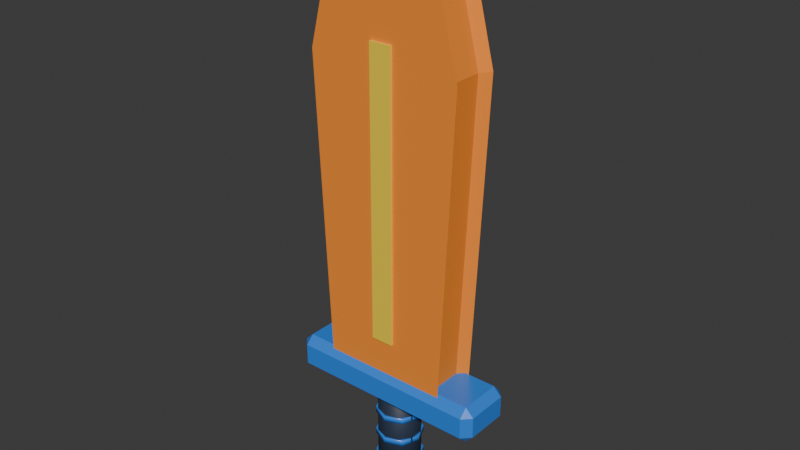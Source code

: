 # Source: fps_sword.blend  (saved by Blender 4.0.36; exported with 4.5.12 LTS)
import bpy
from mathutils import Matrix  # noqa: F401  (used for matrix-valued properties, if any)

bpy.ops.wm.read_factory_settings(use_empty=True)
scene = bpy.context.scene
scene.name = 'Scene'

# ---- collections
col_collection = bpy.data.collections.new('Collection'); scene.collection.children.link(col_collection)

# ---- materials (node trees are filled in below, after node groups)
mat_ink_navy = bpy.data.materials.new('Ink navy')
mat_ink_navy.use_transparent_shadow = False
mat_ink_navy.diffuse_color = (0.022, 0.035, 0.065, 1.0)
mat_blueberry = bpy.data.materials.new('Blueberry')
mat_blueberry.use_transparent_shadow = False
mat_blueberry.diffuse_color = (0.035, 0.23, 0.8, 1.0)
mat_orange_foam = bpy.data.materials.new('Orange foam')
mat_orange_foam.use_transparent_shadow = False
mat_orange_foam.diffuse_color = (1.0, 0.28, 0.025, 1.0)
mat_lemon = bpy.data.materials.new('Lemon')
mat_lemon.use_transparent_shadow = False
mat_lemon.diffuse_color = (1.0, 0.72, 0.045, 1.0)

# ---- material node trees
mat_ink_navy.use_nodes = True; mat_ink_navy.node_tree.nodes.clear()
_N = mat_ink_navy.node_tree.nodes; _L = mat_ink_navy.node_tree.links
n0 = _N.new('ShaderNodeBsdfPrincipled'); n0.name = 'Principled BSDF'; n0.location = (10, 300)
n0.inputs[0].default_value = (0.022, 0.035, 0.065, 1.0)
n0.inputs[2].default_value = 0.55
n0.inputs[3].default_value = 1.45
n0.inputs[27].default_value = (0.022, 0.035, 0.065, 1.0)
n1 = _N.new('ShaderNodeOutputMaterial'); n1.name = 'Material Output'; n1.location = (300, 300)
_L.new(n0.outputs[0], n1.inputs[0])
n1.is_active_output = True
mat_blueberry.use_nodes = True; mat_blueberry.node_tree.nodes.clear()
_N = mat_blueberry.node_tree.nodes; _L = mat_blueberry.node_tree.links
n0 = _N.new('ShaderNodeBsdfPrincipled'); n0.name = 'Principled BSDF'; n0.location = (10, 300)
n0.inputs[0].default_value = (0.035, 0.23, 0.8, 1.0)
n0.inputs[2].default_value = 0.3
n0.inputs[3].default_value = 1.45
n0.inputs[27].default_value = (0.035, 0.23, 0.8, 1.0)
n1 = _N.new('ShaderNodeOutputMaterial'); n1.name = 'Material Output'; n1.location = (300, 300)
_L.new(n0.outputs[0], n1.inputs[0])
n1.is_active_output = True
mat_orange_foam.use_nodes = True; mat_orange_foam.node_tree.nodes.clear()
_N = mat_orange_foam.node_tree.nodes; _L = mat_orange_foam.node_tree.links
n0 = _N.new('ShaderNodeBsdfPrincipled'); n0.name = 'Principled BSDF'; n0.location = (10, 300)
n0.inputs[0].default_value = (1.0, 0.28, 0.025, 1.0)
n0.inputs[2].default_value = 0.86
n0.inputs[3].default_value = 1.45
n0.inputs[27].default_value = (1.0, 0.28, 0.025, 1.0)
n1 = _N.new('ShaderNodeOutputMaterial'); n1.name = 'Material Output'; n1.location = (300, 300)
_L.new(n0.outputs[0], n1.inputs[0])
n1.is_active_output = True
mat_lemon.use_nodes = True; mat_lemon.node_tree.nodes.clear()
_N = mat_lemon.node_tree.nodes; _L = mat_lemon.node_tree.links
n0 = _N.new('ShaderNodeBsdfPrincipled'); n0.name = 'Principled BSDF'; n0.location = (10, 300)
n0.inputs[0].default_value = (1.0, 0.72, 0.045, 1.0)
n0.inputs[2].default_value = 0.3
n0.inputs[3].default_value = 1.45
n0.inputs[27].default_value = (1.0, 0.72, 0.045, 1.0)
n1 = _N.new('ShaderNodeOutputMaterial'); n1.name = 'Material Output'; n1.location = (300, 300)
_L.new(n0.outputs[0], n1.inputs[0])
n1.is_active_output = True

# ---- world
world_world = bpy.data.worlds.new('World'); scene.world = world_world
world_world.use_nodes = True; world_world.node_tree.nodes.clear()
_N = world_world.node_tree.nodes; _L = world_world.node_tree.links
n0 = _N.new('ShaderNodeOutputWorld'); n0.name = 'World Output'; n0.location = (300, 300)
n1 = _N.new('ShaderNodeBackground'); n1.name = 'Background'; n1.location = (10, 300)
n1.inputs[0].default_value = (0.05088, 0.05088, 0.05088, 1.0)
_L.new(n1.outputs[0], n0.inputs[0])
n0.is_active_output = True
world_world.color = (0.05088, 0.05088, 0.05088)
world_world.use_sun_shadow = False
world_world.sun_shadow_jitter_overblur = 0.0

# ---- meshes
me_cone_014 = bpy.data.meshes.new('Cone.014')
me_cone_014.from_pydata([(0.0, 0.046, 0.0), (0.0, 0.046, 0.2355), (0.02704, 0.03721, 0.0), (0.02704, 0.03721, 0.2355), (0.04375, 0.01421, 0.0), (0.04375, 0.01421, 0.2355), (0.04375, -0.01421, 0.0), (0.04375, -0.01421, 0.2355), (0.02704, -0.03721, 0.0), (0.02704, -0.03721, 0.2355), (0.0, -0.046, 0.0), (0.0, -0.046, 0.2355), (-0.02704, -0.03721, 0.0), (-0.02704, -0.03721, 0.2355), (-0.04375, -0.01421, 0.0), (-0.04375, -0.01421, 0.2355), (-0.04375, 0.01421, 0.0), (-0.04375, 0.01421, 0.2355), (-0.02704, 0.03721, 0.0), (-0.02704, 0.03721, 0.2355)], [], [(0, 1, 3, 2), (2, 3, 5, 4), (4, 5, 7, 6), (6, 7, 9, 8), (8, 9, 11, 10), (10, 11, 13, 12), (12, 13, 15, 14), (14, 15, 17, 16), (3, 1, 19, 17, 15, 13, 11, 9, 7, 5), (16, 17, 19, 18), (18, 19, 1, 0), (0, 2, 4, 6, 8, 10, 12, 14, 16, 18)])
me_cone_014.polygons.foreach_set('use_smooth', [1, 1, 1, 1, 1, 1, 1, 1, 0, 1, 1, 0])
_uv = me_cone_014.uv_layers.new(name='UVMap')
_uv.uv.foreach_set('vector', [1.0, 0.5, 1.0, 1.0, 0.9, 1.0, 0.9, 0.5, 0.9, 0.5, 0.9, 1.0, 0.8, 1.0, 0.8, 0.5, 0.8, 0.5, 0.8, 1.0, 0.7, 1.0, 0.7, 0.5, 0.7, 0.5, 0.7, 1.0, 0.6, 1.0, 0.6, 0.5, 0.6, 0.5, 0.6, 1.0, 0.5, 1.0, 0.5, 0.5, 0.5, 0.5, 0.5, 1.0, 0.4, 1.0, 0.4, 0.5, 0.4, 0.5, 0.4, 1.0, 0.3, 1.0, 0.3, 0.5, 0.3, 0.5, 0.3, 1.0, 0.2, 1.0, 0.2, 0.5, 0.3911, 0.4442, 0.25, 0.49, 0.1089, 0.4442, 0.02175, 0.3242, 0.02175, 0.1758, 0.1089, 0.05584, 0.25, 0.01, 0.3911, 0.05584, 0.4783, 0.1758, 0.4783, 0.3242, 0.2, 0.5, 0.2, 1.0, 0.1, 1.0, 0.1, 0.5, 0.1, 0.5, 0.1, 1.0, -7.451e-08, 1.0, -7.451e-08, 0.5, 0.75, 0.49, 0.8911, 0.4442, 0.9783, 0.3242, 0.9783, 0.1758, 0.8911, 0.05584, 0.75, 0.01, 0.6089, 0.05584, 0.5217, 0.1758, 0.5217, 0.3242, 0.6089, 0.4442])
me_cone_014.materials.append(mat_ink_navy)
me_cone_014.update()
me_cone_015 = bpy.data.meshes.new('Cone.015')
me_cone_015.from_pydata([(0.0, 0.059, 0.0), (0.0, 0.059, 0.04906), (0.04172, 0.04172, 0.0), (0.04172, 0.04172, 0.04906), (0.059, 0.0, 0.0), (0.059, 0.0, 0.04906), (0.04172, -0.04172, 0.0), (0.04172, -0.04172, 0.04906), (0.0, -0.059, 0.0), (0.0, -0.059, 0.04906), (-0.04172, -0.04172, 0.0), (-0.04172, -0.04172, 0.04906), (-0.059, 0.0, 0.0), (-0.059, 0.0, 0.04906), (-0.04172, 0.04172, 0.0), (-0.04172, 0.04172, 0.04906)], [], [(0, 1, 3, 2), (2, 3, 5, 4), (4, 5, 7, 6), (6, 7, 9, 8), (8, 9, 11, 10), (10, 11, 13, 12), (3, 1, 15, 13, 11, 9, 7, 5), (12, 13, 15, 14), (14, 15, 1, 0), (0, 2, 4, 6, 8, 10, 12, 14)])
me_cone_015.polygons.foreach_set('use_smooth', [1, 1, 1, 1, 1, 1, 0, 1, 1, 0])
_uv = me_cone_015.uv_layers.new(name='UVMap')
_uv.uv.foreach_set('vector', [1.0, 0.5, 1.0, 1.0, 0.875, 1.0, 0.875, 0.5, 0.875, 0.5, 0.875, 1.0, 0.75, 1.0, 0.75, 0.5, 0.75, 0.5, 0.75, 1.0, 0.625, 1.0, 0.625, 0.5, 0.625, 0.5, 0.625, 1.0, 0.5, 1.0, 0.5, 0.5, 0.5, 0.5, 0.5, 1.0, 0.375, 1.0, 0.375, 0.5, 0.375, 0.5, 0.375, 1.0, 0.25, 1.0, 0.25, 0.5, 0.4197, 0.4197, 0.25, 0.49, 0.08029, 0.4197, 0.01, 0.25, 0.08029, 0.08029, 0.25, 0.01, 0.4197, 0.08029, 0.49, 0.25, 0.25, 0.5, 0.25, 1.0, 0.125, 1.0, 0.125, 0.5, 0.125, 0.5, 0.125, 1.0, 0.0, 1.0, 0.0, 0.5, 0.75, 0.49, 0.9197, 0.4197, 0.99, 0.25, 0.9197, 0.08029, 0.75, 0.01, 0.5803, 0.08029, 0.51, 0.25, 0.5803, 0.4197])
me_cone_015.materials.append(mat_blueberry)
me_cone_015.update()
me_cube_026 = bpy.data.meshes.new('Cube.026')
me_cube_026.from_pydata([(-0.1974, -0.0449, 0.2208), (-0.1974, -0.0625, 0.238), (-0.215, -0.0449, 0.238), (-0.1974, -0.0625, 0.282), (-0.1974, -0.0449, 0.2993), (-0.215, -0.0449, 0.282), (-0.1974, 0.0449, 0.2208), (-0.215, 0.0449, 0.238), (-0.1974, 0.0625, 0.238), (-0.1974, 0.0449, 0.2993), (-0.1974, 0.0625, 0.282), (-0.215, 0.0449, 0.282), (0.1974, -0.0449, 0.2208), (0.215, -0.0449, 0.238), (0.1974, -0.0625, 0.238), (0.1974, -0.0449, 0.2993), (0.1974, -0.0625, 0.282), (0.215, -0.0449, 0.282), (0.1974, 0.0449, 0.2208), (0.1974, 0.0625, 0.238), (0.215, 0.0449, 0.238), (0.1974, 0.0449, 0.2993), (0.215, 0.0449, 0.282), (0.1974, 0.0625, 0.282)], [], [(14, 16, 3, 1), (20, 22, 17, 13), (21, 9, 4, 15), (2, 5, 11, 7), (8, 10, 23, 19), (0, 1, 2), (3, 4, 5), (6, 7, 8), (9, 10, 11), (12, 13, 14), (15, 16, 17), (18, 19, 20), (21, 22, 23), (6, 0, 2, 7), (1, 3, 5, 2), (4, 9, 11, 5), (10, 8, 7, 11), (18, 6, 8, 19), (9, 21, 23, 10), (22, 20, 19, 23), (12, 18, 20, 13), (21, 15, 17, 22), (16, 14, 13, 17), (0, 12, 14, 1), (15, 4, 3, 16), (6, 18, 12, 0)])
_uv = me_cube_026.uv_layers.new(name='UVMap')
_uv.uv.foreach_set('vector', [0.43, 0.7602, 0.57, 0.7602, 0.57, 0.9898, 0.43, 0.9898, 0.43, 0.5352, 0.57, 0.5352, 0.57, 0.7148, 0.43, 0.7148, 0.6352, 0.5352, 0.8648, 0.5352, 0.8648, 0.7148, 0.6352, 0.7148, 0.43, 0.0352, 0.57, 0.0352, 0.57, 0.2148, 0.43, 0.2148, 0.43, 0.2602, 0.57, 0.2602, 0.57, 0.4898, 0.43, 0.4898, 0.1352, 0.7148, 0.1352, 0.75, 0.125, 0.7148, 0.57, 0.0, 0.625, 0.0352, 0.57, 0.0352, 0.1352, 0.5352, 0.125, 0.5352, 0.1352, 0.5, 0.625, 0.2148, 0.57, 0.25, 0.57, 0.2148, 0.3648, 0.7148, 0.375, 0.7148, 0.3648, 0.75, 0.625, 0.7602, 0.57, 0.7602, 0.57, 0.75, 0.3648, 0.5352, 0.3648, 0.5, 0.375, 0.5352, 0.625, 0.4898, 0.57, 0.5, 0.57, 0.4898, 0.1352, 0.5352, 0.1352, 0.7148, 0.125, 0.7148, 0.125, 0.5352, 0.43, 0.0, 0.57, 0.0, 0.57, 0.0352, 0.43, 0.0352, 0.625, 0.0352, 0.625, 0.2148, 0.57, 0.2148, 0.57, 0.0352, 0.57, 0.2602, 0.43, 0.2602, 0.43, 0.2148, 0.57, 0.2148, 0.3648, 0.5352, 0.1352, 0.5352, 0.1352, 0.5, 0.3648, 0.5, 0.625, 0.2602, 0.625, 0.4898, 0.57, 0.4898, 0.57, 0.2602, 0.57, 0.5352, 0.43, 0.5352, 0.43, 0.4898, 0.57, 0.4898, 0.3648, 0.7148, 0.3648, 0.5352, 0.43, 0.5352, 0.43, 0.7148, 0.6352, 0.5352, 0.6352, 0.7148, 0.57, 0.7148, 0.57, 0.5352, 0.57, 0.7602, 0.43, 0.7602, 0.43, 0.7148, 0.57, 0.7148, 0.1352, 0.7148, 0.3648, 0.7148, 0.3648, 0.75, 0.1352, 0.75, 0.625, 0.7602, 0.625, 0.9898, 0.57, 0.9898, 0.57, 0.7602, 0.1352, 0.5352, 0.3648, 0.5352, 0.3648, 0.7148, 0.1352, 0.7148])
me_cube_026.materials.append(mat_blueberry)
me_cube_026.update()
me_foam_blade_mesh = bpy.data.meshes.new('Foam blade mesh')
me_foam_blade_mesh.from_pydata([(-0.097, -0.032, 0.2747), (-0.1158, -0.032, 0.2924), (-0.1322, -0.05, 0.2571), (0.097, -0.032, 0.2747), (0.1322, -0.05, 0.2571), (0.1158, -0.032, 0.2924), (0.1631, -0.05, 0.9241), (0.145, -0.032, 0.9223), (0.1044, -0.032, 1.082), (0.116, -0.05, 1.109), (0.08594, -0.032, 1.11), (0.01406, -0.032, 1.166), (-9.313e-10, -0.05, 1.2), (-0.01406, -0.032, 1.166), (-0.08594, -0.032, 1.11), (-0.116, -0.05, 1.109), (-0.1044, -0.032, 1.082), (-0.145, -0.032, 0.9223), (-0.1631, -0.05, 0.9241), (-0.097, 0.032, 0.2747), (-0.1322, 0.05, 0.2571), (-0.1158, 0.032, 0.2924), (0.097, 0.032, 0.2747), (0.1158, 0.032, 0.2924), (0.1322, 0.05, 0.2571), (0.145, 0.032, 0.9223), (0.1631, 0.05, 0.9241), (0.1044, 0.032, 1.082), (0.08594, 0.032, 1.11), (0.116, 0.05, 1.109), (0.01406, 0.032, 1.166), (-0.01406, 0.032, 1.166), (9.313e-10, 0.05, 1.2), (-0.08594, 0.032, 1.11), (-0.1044, 0.032, 1.082), (-0.116, 0.05, 1.109), (-0.1631, 0.05, 0.9241), (-0.145, 0.032, 0.9223)], [], [(17, 1, 21, 37), (2, 4, 6, 9, 12, 15, 18), (7, 8, 27, 25), (10, 11, 30, 28), (13, 14, 33, 31), (16, 17, 37, 34), (36, 35, 32, 29, 26, 24, 20), (5, 7, 25, 23), (0, 1, 2), (3, 4, 5), (8, 9, 10), (11, 12, 13), (14, 15, 16), (19, 20, 21), (22, 23, 24), (27, 28, 29), (30, 31, 32), (33, 34, 35), (2, 4, 3, 0), (4, 6, 7, 5), (6, 9, 8, 7), (9, 12, 11, 10), (12, 15, 14, 13), (1, 17, 18, 2), (15, 18, 17, 16), (19, 22, 24, 20), (23, 25, 26, 24), (25, 27, 29, 26), (28, 30, 32, 29), (31, 33, 35, 32), (20, 36, 37, 21), (13, 31, 30, 11), (34, 37, 36, 35), (0, 19, 21, 1), (16, 34, 33, 14), (5, 23, 22, 3), (10, 28, 27, 8), (0, 3, 22, 19)])
me_foam_blade_mesh.materials.append(mat_orange_foam)
me_foam_blade_mesh.update()
me_cube_027 = bpy.data.meshes.new('Cube.027')
me_cube_027.from_pydata([(-0.0235, -0.0545, 0.3679), (-0.0235, -0.0545, 0.9664), (-0.0235, -0.0475, 0.3679), (-0.0235, -0.0475, 0.9664), (0.0235, -0.0545, 0.3679), (0.0235, -0.0545, 0.9664), (0.0235, -0.0475, 0.3679), (0.0235, -0.0475, 0.9664)], [], [(0, 1, 3, 2), (2, 3, 7, 6), (6, 7, 5, 4), (4, 5, 1, 0), (2, 6, 4, 0), (7, 3, 1, 5)])
_uv = me_cube_027.uv_layers.new(name='UVMap')
_uv.uv.foreach_set('vector', [0.375, 0.0, 0.625, 0.0, 0.625, 0.25, 0.375, 0.25, 0.375, 0.25, 0.625, 0.25, 0.625, 0.5, 0.375, 0.5, 0.375, 0.5, 0.625, 0.5, 0.625, 0.75, 0.375, 0.75, 0.375, 0.75, 0.625, 0.75, 0.625, 1.0, 0.375, 1.0, 0.125, 0.5, 0.375, 0.5, 0.375, 0.75, 0.125, 0.75, 0.625, 0.5, 0.875, 0.5, 0.875, 0.75, 0.625, 0.75])
me_cube_027.materials.append(mat_lemon)
me_cube_027.update()
me_cube_028 = bpy.data.meshes.new('Cube.028')
me_cube_028.from_pydata([(-0.0235, 0.0475, 0.3679), (-0.0235, 0.0475, 0.9664), (-0.0235, 0.0545, 0.3679), (-0.0235, 0.0545, 0.9664), (0.0235, 0.0475, 0.3679), (0.0235, 0.0475, 0.9664), (0.0235, 0.0545, 0.3679), (0.0235, 0.0545, 0.9664)], [], [(0, 1, 3, 2), (2, 3, 7, 6), (6, 7, 5, 4), (4, 5, 1, 0), (2, 6, 4, 0), (7, 3, 1, 5)])
_uv = me_cube_028.uv_layers.new(name='UVMap')
_uv.uv.foreach_set('vector', [0.375, 0.0, 0.625, 0.0, 0.625, 0.25, 0.375, 0.25, 0.375, 0.25, 0.625, 0.25, 0.625, 0.5, 0.375, 0.5, 0.375, 0.5, 0.625, 0.5, 0.625, 0.75, 0.375, 0.75, 0.375, 0.75, 0.625, 0.75, 0.625, 1.0, 0.375, 1.0, 0.125, 0.5, 0.375, 0.5, 0.375, 0.75, 0.125, 0.75, 0.625, 0.5, 0.875, 0.5, 0.875, 0.75, 0.625, 0.75])
me_cube_028.materials.append(mat_lemon)
me_cube_028.update()
me_cone_016 = bpy.data.meshes.new('Cone.016')
me_cone_016.from_pydata([(0.0, 0.049, 0.06721), (0.0, 0.049, 0.07996), (0.03465, 0.03465, 0.06721), (0.03465, 0.03465, 0.07996), (0.049, 0.0, 0.06721), (0.049, 0.0, 0.07996), (0.03465, -0.03465, 0.06721), (0.03465, -0.03465, 0.07996), (0.0, -0.049, 0.06721), (0.0, -0.049, 0.07996), (-0.03465, -0.03465, 0.06721), (-0.03465, -0.03465, 0.07996), (-0.049, 0.0, 0.06721), (-0.049, 0.0, 0.07996), (-0.03465, 0.03465, 0.06721), (-0.03465, 0.03465, 0.07996)], [], [(0, 1, 3, 2), (2, 3, 5, 4), (4, 5, 7, 6), (6, 7, 9, 8), (8, 9, 11, 10), (10, 11, 13, 12), (3, 1, 15, 13, 11, 9, 7, 5), (12, 13, 15, 14), (14, 15, 1, 0), (0, 2, 4, 6, 8, 10, 12, 14)])
me_cone_016.polygons.foreach_set('use_smooth', [1, 1, 1, 1, 1, 1, 0, 1, 1, 0])
_uv = me_cone_016.uv_layers.new(name='UVMap')
_uv.uv.foreach_set('vector', [1.0, 0.5, 1.0, 1.0, 0.875, 1.0, 0.875, 0.5, 0.875, 0.5, 0.875, 1.0, 0.75, 1.0, 0.75, 0.5, 0.75, 0.5, 0.75, 1.0, 0.625, 1.0, 0.625, 0.5, 0.625, 0.5, 0.625, 1.0, 0.5, 1.0, 0.5, 0.5, 0.5, 0.5, 0.5, 1.0, 0.375, 1.0, 0.375, 0.5, 0.375, 0.5, 0.375, 1.0, 0.25, 1.0, 0.25, 0.5, 0.4197, 0.4197, 0.25, 0.49, 0.08029, 0.4197, 0.01, 0.25, 0.08029, 0.08029, 0.25, 0.01, 0.4197, 0.08029, 0.49, 0.25, 0.25, 0.5, 0.25, 1.0, 0.125, 1.0, 0.125, 0.5, 0.125, 0.5, 0.125, 1.0, 0.0, 1.0, 0.0, 0.5, 0.75, 0.49, 0.9197, 0.4197, 0.99, 0.25, 0.9197, 0.08029, 0.75, 0.01, 0.5803, 0.08029, 0.51, 0.25, 0.5803, 0.4197])
me_cone_016.materials.append(mat_blueberry)
me_cone_016.update()
me_cone_017 = bpy.data.meshes.new('Cone.017')
me_cone_017.from_pydata([(0.0, 0.049, 0.1212), (0.0, 0.049, 0.1339), (0.03465, 0.03465, 0.1212), (0.03465, 0.03465, 0.1339), (0.049, 0.0, 0.1212), (0.049, 0.0, 0.1339), (0.03465, -0.03465, 0.1212), (0.03465, -0.03465, 0.1339), (0.0, -0.049, 0.1212), (0.0, -0.049, 0.1339), (-0.03465, -0.03465, 0.1212), (-0.03465, -0.03465, 0.1339), (-0.049, 0.0, 0.1212), (-0.049, 0.0, 0.1339), (-0.03465, 0.03465, 0.1212), (-0.03465, 0.03465, 0.1339)], [], [(0, 1, 3, 2), (2, 3, 5, 4), (4, 5, 7, 6), (6, 7, 9, 8), (8, 9, 11, 10), (10, 11, 13, 12), (3, 1, 15, 13, 11, 9, 7, 5), (12, 13, 15, 14), (14, 15, 1, 0), (0, 2, 4, 6, 8, 10, 12, 14)])
me_cone_017.polygons.foreach_set('use_smooth', [1, 1, 1, 1, 1, 1, 0, 1, 1, 0])
_uv = me_cone_017.uv_layers.new(name='UVMap')
_uv.uv.foreach_set('vector', [1.0, 0.5, 1.0, 1.0, 0.875, 1.0, 0.875, 0.5, 0.875, 0.5, 0.875, 1.0, 0.75, 1.0, 0.75, 0.5, 0.75, 0.5, 0.75, 1.0, 0.625, 1.0, 0.625, 0.5, 0.625, 0.5, 0.625, 1.0, 0.5, 1.0, 0.5, 0.5, 0.5, 0.5, 0.5, 1.0, 0.375, 1.0, 0.375, 0.5, 0.375, 0.5, 0.375, 1.0, 0.25, 1.0, 0.25, 0.5, 0.4197, 0.4197, 0.25, 0.49, 0.08029, 0.4197, 0.01, 0.25, 0.08029, 0.08029, 0.25, 0.01, 0.4197, 0.08029, 0.49, 0.25, 0.25, 0.5, 0.25, 1.0, 0.125, 1.0, 0.125, 0.5, 0.125, 0.5, 0.125, 1.0, 0.0, 1.0, 0.0, 0.5, 0.75, 0.49, 0.9197, 0.4197, 0.99, 0.25, 0.9197, 0.08029, 0.75, 0.01, 0.5803, 0.08029, 0.51, 0.25, 0.5803, 0.4197])
me_cone_017.materials.append(mat_blueberry)
me_cone_017.update()
me_cone_018 = bpy.data.meshes.new('Cone.018')
me_cone_018.from_pydata([(0.0, 0.049, 0.1751), (0.0, 0.049, 0.1879), (0.03465, 0.03465, 0.1751), (0.03465, 0.03465, 0.1879), (0.049, 0.0, 0.1751), (0.049, 0.0, 0.1879), (0.03465, -0.03465, 0.1751), (0.03465, -0.03465, 0.1879), (0.0, -0.049, 0.1751), (0.0, -0.049, 0.1879), (-0.03465, -0.03465, 0.1751), (-0.03465, -0.03465, 0.1879), (-0.049, 0.0, 0.1751), (-0.049, 0.0, 0.1879), (-0.03465, 0.03465, 0.1751), (-0.03465, 0.03465, 0.1879)], [], [(0, 1, 3, 2), (2, 3, 5, 4), (4, 5, 7, 6), (6, 7, 9, 8), (8, 9, 11, 10), (10, 11, 13, 12), (3, 1, 15, 13, 11, 9, 7, 5), (12, 13, 15, 14), (14, 15, 1, 0), (0, 2, 4, 6, 8, 10, 12, 14)])
me_cone_018.polygons.foreach_set('use_smooth', [1, 1, 1, 1, 1, 1, 0, 1, 1, 0])
_uv = me_cone_018.uv_layers.new(name='UVMap')
_uv.uv.foreach_set('vector', [1.0, 0.5, 1.0, 1.0, 0.875, 1.0, 0.875, 0.5, 0.875, 0.5, 0.875, 1.0, 0.75, 1.0, 0.75, 0.5, 0.75, 0.5, 0.75, 1.0, 0.625, 1.0, 0.625, 0.5, 0.625, 0.5, 0.625, 1.0, 0.5, 1.0, 0.5, 0.5, 0.5, 0.5, 0.5, 1.0, 0.375, 1.0, 0.375, 0.5, 0.375, 0.5, 0.375, 1.0, 0.25, 1.0, 0.25, 0.5, 0.4197, 0.4197, 0.25, 0.49, 0.08029, 0.4197, 0.01, 0.25, 0.08029, 0.08029, 0.25, 0.01, 0.4197, 0.08029, 0.49, 0.25, 0.25, 0.5, 0.25, 1.0, 0.125, 1.0, 0.125, 0.5, 0.125, 0.5, 0.125, 1.0, 0.0, 1.0, 0.0, 0.5, 0.75, 0.49, 0.9197, 0.4197, 0.99, 0.25, 0.9197, 0.08029, 0.75, 0.01, 0.5803, 0.08029, 0.51, 0.25, 0.5803, 0.4197])
me_cone_018.materials.append(mat_blueberry)
me_cone_018.update()

# ---- objects
ob_grip = bpy.data.objects.new('grip', me_cone_014)
ob_pommel = bpy.data.objects.new('Pommel', me_cone_015)
ob_blue_crossguard = bpy.data.objects.new('Blue crossguard', me_cube_026)
ob_sword_blade = bpy.data.objects.new('sword_blade', me_foam_blade_mesh)
ob_foam_centre_stripe = bpy.data.objects.new('Foam centre stripe', me_cube_027)
ob_foam_centre_stripe_001 = bpy.data.objects.new('Foam centre stripe.001', me_cube_028)
ob_grip_wrap = bpy.data.objects.new('Grip wrap', me_cone_016)
ob_grip_wrap_001 = bpy.data.objects.new('Grip wrap.001', me_cone_017)
ob_grip_wrap_002 = bpy.data.objects.new('Grip wrap.002', me_cone_018)

# ---- transforms, parenting, visibility, modifiers, constraints
ob_grip.location = (0.0, 0.0, 0.0)
ob_pommel.location = (0.0, 0.0, 0.0)
ob_blue_crossguard.location = (0.0, 0.0, 0.0)
ob_sword_blade.location = (0.0, 0.0, 0.0)
ob_foam_centre_stripe.location = (0.0, 0.0, 0.0)
ob_foam_centre_stripe_001.location = (0.0, 0.0, 0.0)
ob_grip_wrap.location = (0.0, 0.0, 0.0)
ob_grip_wrap_001.location = (0.0, 0.0, 0.0)
ob_grip_wrap_002.location = (0.0, 0.0, 0.0)

# ---- collection membership
col_collection.objects.link(ob_grip)
col_collection.objects.link(ob_pommel)
col_collection.objects.link(ob_blue_crossguard)
col_collection.objects.link(ob_sword_blade)
col_collection.objects.link(ob_foam_centre_stripe)
col_collection.objects.link(ob_foam_centre_stripe_001)
col_collection.objects.link(ob_grip_wrap)
col_collection.objects.link(ob_grip_wrap_001)
col_collection.objects.link(ob_grip_wrap_002)

# ---- scene / render settings (as saved in the file)
scene.frame_start = 1; scene.frame_end = 250; scene.frame_set(1)
scene.render.engine = 'BLENDER_EEVEE_NEXT'
scene.cycles.sampling_pattern = 'TABULATED_SOBOL'
bpy.context.view_layer.update()

# ---- added for rendering (the .blend has no active camera and no usable light): camera, sun
cam_auto = bpy.data.cameras.new('AutoCamera')
cam_auto.lens = 50.0
cam_auto.sensor_width = 36.0
cam_auto.clip_end = 1000.0
ob_auto_camera = bpy.data.objects.new('AutoCamera', cam_auto)
scene.collection.objects.link(ob_auto_camera)
ob_auto_camera.location = (1.18506, -1.42207, 1.54804)
ob_auto_camera.rotation_euler = (1.09748, -7.21219e-08, 0.694738)
scene.camera = ob_auto_camera
light_auto_sun = bpy.data.lights.new('AutoSun', 'SUN')
light_auto_sun.energy = 3.0
light_auto_sun.angle = 0.0523599
ob_auto_sun = bpy.data.objects.new('AutoSun', light_auto_sun)
scene.collection.objects.link(ob_auto_sun)
ob_auto_sun.rotation_euler = (0.872665, 0.174533, 0.523599)
bpy.context.view_layer.update()
